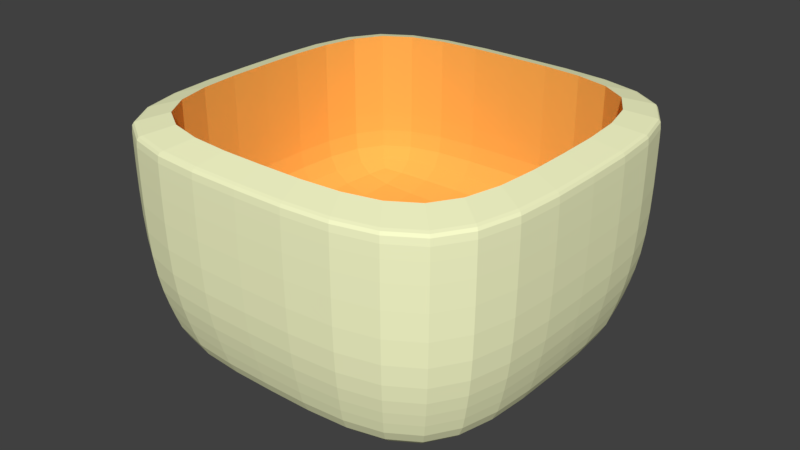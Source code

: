 # Source: FoodCup.blend  (saved by Blender 2.78.0; exported with 4.5.12 LTS)
import bpy
from mathutils import Matrix  # noqa: F401  (used for matrix-valued properties, if any)

bpy.ops.wm.read_factory_settings(use_empty=True)
scene = bpy.context.scene
scene.name = 'Scene'

# ---- collections
col_collection_1 = bpy.data.collections.new('Collection 1'); scene.collection.children.link(col_collection_1)

# ---- materials (node trees are filled in below, after node groups)
mat_cupmaterial = bpy.data.materials.new('CupMaterial')
mat_cupmaterial.alpha_threshold = 0.0
mat_cupmaterial.use_transparent_shadow = False
mat_cupmaterial.diffuse_color = (0.9734, 1.0, 0.6105, 1.0)
mat_cupmaterial.roughness = 0.5
mat_cupmaterial.specular_intensity = 0.0
mat_cupmaterial.line_color = (0.0, 0.0, 0.0, 1.0)
mat_cupinsidematerial = bpy.data.materials.new('CupInsideMaterial')
mat_cupinsidematerial.alpha_threshold = 0.0
mat_cupinsidematerial.use_transparent_shadow = False
mat_cupinsidematerial.diffuse_color = (0.9647, 0.4678, 0.09306, 1.0)
mat_cupinsidematerial.roughness = 0.5
mat_cupinsidematerial.specular_intensity = 0.0

# ---- material node trees

# ---- world
world_world = bpy.data.worlds.new('World'); scene.world = world_world
world_world.color = (0.05088, 0.05088, 0.05088)
world_world.use_sun_shadow = False
world_world.sun_shadow_jitter_overblur = 0.0
world_world.cycles.sampling_method = 'MANUAL'

# ---- meshes
me_cube = bpy.data.meshes.new('Cube')
me_cube.from_pydata([(0.0625, 0.0625, 0.03294), (0.0625, -0.0625, 0.03294), (-0.0625, -0.0625, 0.03294), (-0.0625, 0.0625, 0.03294), (0.0625, 0.0625, 0.07253), (0.0625, -0.0625, 0.07253), (-0.0625, -0.0625, 0.07253), (-0.0625, 0.0625, 0.07253), (0.05313, 0.05312, 0.07518), (0.05312, -0.05313, 0.07518), (-0.05313, -0.05312, 0.07518), (-0.05313, 0.05312, 0.07518), (0.05313, 0.05312, 0.02518), (0.05312, -0.05313, 0.02518), (-0.05313, -0.05312, 0.02518), (-0.05313, 0.05312, 0.02518), (0.05312, 0.05312, 0.0001796), (0.05312, -0.05313, 0.0001796), (-0.05312, 0.05313, 0.0001796), (-0.05313, -0.05312, 0.0001796), (9.222e-09, 0.0625, 0.03294), (-1.313e-08, -0.0625, 0.03294), (9.222e-09, 0.0625, 0.07253), (-4.293e-08, -0.0625, 0.07253), (5.497e-09, 0.05312, 0.07518), (-3.921e-08, -0.05313, 0.07518), (5.497e-09, 0.05312, 0.02518), (-3.921e-08, -0.05313, 0.02518), (9.222e-09, 0.05313, 0.0001796), (-9.404e-09, -0.05313, 0.0001796), (0.0625, -8.087e-09, 0.03294), (-0.0625, 6.815e-09, 0.03294), (0.0625, -4.534e-08, 0.07253), (-0.0625, -6.36e-10, 0.07253), (0.05312, -4.161e-08, 0.07518), (-0.05313, -4.361e-09, 0.07518), (0.05312, -4.161e-08, 0.02518), (-0.05313, -4.361e-09, 0.02518), (0.05312, -8.087e-09, 0.0001796), (-0.05312, 6.815e-09, 0.0001796), (-9.086e-11, -6.36e-10, 0.0001796), (-1.685e-08, -2.299e-08, 0.02518), (0.0625, 0.0625, 0.07253), (0.0625, -0.0625, 0.07253), (-0.0625, -0.0625, 0.07253), (-0.0625, 0.0625, 0.07253), (9.222e-09, 0.0625, 0.07253), (-4.293e-08, -0.0625, 0.07253), (-0.0625, -6.36e-10, 0.07253), (0.0625, -4.534e-08, 0.07253), (0.05312, -0.05313, 0.07518), (-0.05313, -0.05312, 0.07518), (0.05313, 0.05312, 0.07518), (-0.05313, 0.05312, 0.07518), (5.497e-09, 0.05312, 0.07518), (-3.921e-08, -0.05313, 0.07518), (-0.05313, -4.361e-09, 0.07518), (0.05312, -4.161e-08, 0.07518), (0.05312, -0.05313, 0.07518), (-0.05313, -0.05312, 0.07518), (0.05313, 0.05312, 0.07518), (-0.05313, 0.05312, 0.07518), (5.497e-09, 0.05312, 0.07518), (-3.921e-08, -0.05313, 0.07518), (-0.05313, -4.361e-09, 0.07518), (0.05312, -4.161e-08, 0.07518), (0.05312, -0.05313, 0.04705), (0.05313, 0.05312, 0.04705), (5.497e-09, 0.05312, 0.04705), (-3.921e-08, -0.05313, 0.04705), (-0.05313, -4.361e-09, 0.04705), (0.05312, -4.161e-08, 0.04705), (-0.05313, -0.05312, 0.04705), (-0.05313, 0.05312, 0.04705), (-0.05781, 0.05781, 0.01656), (-0.05781, -0.05781, 0.01656), (0.05781, -0.05781, 0.01656), (0.05781, 0.05781, 0.01656), (9.222e-09, 0.05781, 0.01656), (-1.127e-08, -0.05781, 0.01656), (0.05781, -8.087e-09, 0.01656), (-0.05781, 6.815e-09, 0.01656)], [], [(81, 74, 18, 39), (55, 50, 9, 25), (49, 32, 5, 43), (47, 23, 6, 44), (48, 33, 7, 45), (46, 20, 3, 45), (69, 66, 13, 27), (57, 52, 8, 34), (56, 51, 10, 35), (54, 53, 11, 24), (41, 37, 14, 27), (71, 67, 12, 36), (70, 72, 14, 37), (68, 73, 15, 26), (40, 29, 19, 39), (79, 75, 19, 29), (78, 77, 16, 28), (80, 76, 17, 38), (74, 78, 28, 18), (76, 79, 29, 17), (38, 17, 29, 40), (67, 68, 26, 12), (36, 41, 27, 13), (52, 54, 24, 8), (72, 69, 27, 14), (42, 0, 20, 46), (43, 5, 23, 47), (51, 55, 25, 10), (12, 26, 41, 36), (16, 38, 40, 28), (77, 80, 38, 16), (28, 40, 39, 18), (73, 70, 37, 15), (66, 71, 36, 13), (26, 15, 37, 41), (53, 56, 35, 11), (50, 57, 34, 9), (44, 6, 33, 48), (42, 4, 32, 49), (75, 81, 39, 19), (0, 42, 49, 30), (2, 44, 48, 31), (1, 43, 47, 21), (4, 42, 46, 22), (22, 46, 45, 7), (31, 48, 45, 3), (21, 47, 44, 2), (30, 49, 43, 1), (5, 32, 57, 50), (7, 33, 56, 53), (6, 23, 55, 51), (4, 22, 54, 52), (22, 7, 53, 54), (33, 6, 51, 56), (32, 4, 52, 57), (23, 5, 50, 55), (9, 34, 65, 58), (11, 35, 64, 61), (10, 25, 63, 59), (8, 24, 62, 60), (24, 11, 61, 62), (35, 10, 59, 64), (34, 8, 60, 65), (25, 9, 58, 63), (58, 65, 71, 66), (61, 64, 70, 73), (59, 63, 69, 72), (60, 62, 68, 67), (62, 61, 73, 68), (64, 59, 72, 70), (65, 60, 67, 71), (63, 58, 66, 69), (2, 31, 81, 75), (0, 30, 80, 77), (1, 21, 79, 76), (3, 20, 78, 74), (30, 1, 76, 80), (20, 0, 77, 78), (21, 2, 75, 79), (31, 3, 74, 81)])
me_cube.polygons.foreach_set('material_index', [0, 0, 0, 0, 0, 0, 1, 0, 0, 0, 1, 1, 1, 1, 0, 0, 0, 0, 0, 0, 0, 1, 1, 0, 1, 0, 0, 0, 1, 0, 0, 0, 1, 1, 1, 0, 0, 0, 0, 0, 0, 0, 0, 0, 0, 0, 0, 0, 0, 0, 0, 0, 0, 0, 0, 0, 1, 1, 1, 1, 1, 1, 1, 1, 1, 1, 1, 1, 1, 1, 1, 1, 0, 0, 0, 0, 0, 0, 0, 0])
me_cube.materials.append(mat_cupmaterial)
me_cube.materials.append(mat_cupinsidematerial)
me_cube.use_remesh_preserve_volume = False
me_cube.use_remesh_preserve_attributes = False
me_cube.use_mirror_vertex_groups = False
me_cube.update()

# ---- objects
ob_cube = bpy.data.objects.new('Cube', me_cube)

# ---- transforms, parenting, visibility, modifiers, constraints
ob_cube.location = (0.0, 0.0, 0.0)
ob_cube.lock_rotations_4d = False
ob_cube.empty_display_type = 'ARROWS'
ob_cube.lineart.crease_threshold = 0.0
_m = ob_cube.modifiers.new('Subsurf', 'SUBSURF')
_m.uv_smooth = 'PRESERVE_CORNERS'
_m.quality = 2
_m.show_only_control_edges = False

# ---- collection membership
col_collection_1.objects.link(ob_cube)

# ---- scene / render settings (as saved in the file)
scene.frame_start = 1; scene.frame_end = 250; scene.frame_set(1)
scene.render.engine = 'BLENDER_EEVEE_NEXT'
scene.render.resolution_percentage = 50
scene.render.dither_intensity = 0.0
scene.cycles.use_denoising = False
scene.cycles.samples = 128
scene.cycles.sampling_pattern = 'TABULATED_SOBOL'
scene.cycles.light_sampling_threshold = 0.0
scene.cycles.use_adaptive_sampling = False
scene.cycles.use_light_tree = False
scene.cycles.blur_glossy = 0.0
scene.cycles.sample_clamp_indirect = 0.0
scene.view_settings.view_transform = 'Standard'
bpy.context.view_layer.update()

# ---- added for rendering (the .blend has no active camera and no usable light): camera, sun
cam_auto = bpy.data.cameras.new('AutoCamera')
cam_auto.lens = 50.0
cam_auto.sensor_width = 36.0
cam_auto.clip_end = 1000.0
ob_auto_camera = bpy.data.objects.new('AutoCamera', cam_auto)
scene.collection.objects.link(ob_auto_camera)
ob_auto_camera.location = (0.185045, -0.222054, 0.185716)
ob_auto_camera.rotation_euler = (1.09748, -7.21219e-08, 0.694738)
scene.camera = ob_auto_camera
light_auto_sun = bpy.data.lights.new('AutoSun', 'SUN')
light_auto_sun.energy = 3.0
light_auto_sun.angle = 0.0523599
ob_auto_sun = bpy.data.objects.new('AutoSun', light_auto_sun)
scene.collection.objects.link(ob_auto_sun)
ob_auto_sun.rotation_euler = (0.872665, 0.174533, 0.523599)
bpy.context.view_layer.update()

